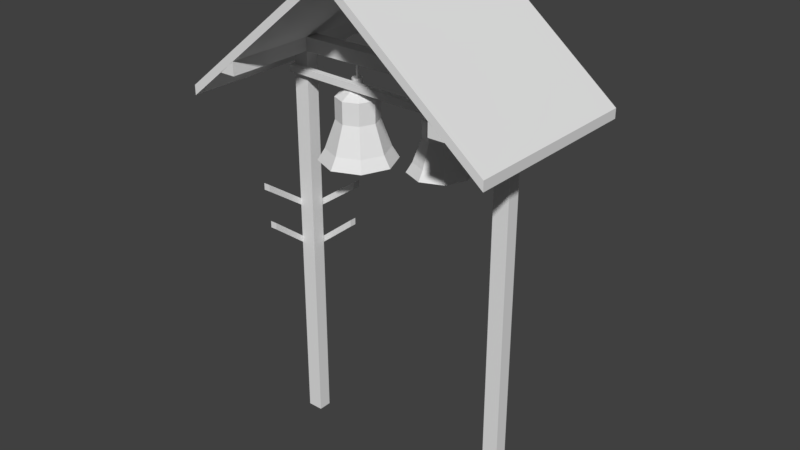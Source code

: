 # Source: sinos_att.blend  (saved by Blender 2.79.0; exported with 4.5.12 LTS)
import bpy
from mathutils import Matrix  # noqa: F401  (used for matrix-valued properties, if any)

bpy.ops.wm.read_factory_settings(use_empty=True)
scene = bpy.context.scene
scene.name = 'Scene'

# ---- collections
col_collection_1 = bpy.data.collections.new('Collection 1'); scene.collection.children.link(col_collection_1)

# ---- materials (node trees are filled in below, after node groups)
mat_material = bpy.data.materials.new('Material')
mat_material.alpha_threshold = 0.0
mat_material.roughness = 0.5
mat_material.line_color = (0.0, 0.0, 0.0, 1.0)

# ---- material node trees
mat_material.use_nodes = True; mat_material.node_tree.nodes.clear()
_N = mat_material.node_tree.nodes; _L = mat_material.node_tree.links
n0 = _N.new('ShaderNodeOutputMaterial'); n0.name = 'Material Output'; n0.location = (300, 300)
n1 = _N.new('ShaderNodeBsdfDiffuse'); n1.name = 'Diffuse BSDF'; n1.location = (10, 300)
_L.new(n1.outputs[0], n0.inputs[0])
n0.is_active_output = True

# ---- world
world_world = bpy.data.worlds.new('World'); scene.world = world_world
world_world.color = (0.05088, 0.05088, 0.05088)
world_world.use_sun_shadow = False
world_world.sun_shadow_jitter_overblur = 0.0
world_world.cycles.sampling_method = 'MANUAL'

# ---- meshes
me_cube_003 = bpy.data.meshes.new('Cube.003')
me_cube_003.from_pydata([(-0.6404, -1.0, -10.27), (-0.6404, -1.0, -8.268), (-0.6404, 1.0, -10.27), (-0.6404, 1.0, -8.268), (15.55, -1.0, 1.206), (15.55, -1.0, 3.206), (15.55, 1.0, 1.206), (15.55, 1.0, 3.206), (-0.6404, -1.0, -22.57), (-0.6404, -1.0, -20.57), (-0.6404, 1.0, -22.57), (-0.6404, 1.0, -20.57), (13.88, -1.0, -11.09), (13.88, -1.0, -9.094), (13.88, 1.0, -11.09), (13.88, 1.0, -9.094), (-2.884, -1.0, -10.27), (-2.884, -1.0, -8.268), (-0.8845, -1.0, -10.27), (-0.8845, -1.0, -8.268), (-2.884, -17.19, 1.206), (-2.884, -17.19, 3.206), (-0.8845, -17.19, 1.206), (-0.8845, -17.19, 3.206), (-2.884, -1.0, -22.57), (-2.884, -1.0, -20.57), (-0.8845, -1.0, -22.57), (-0.8845, -1.0, -20.57), (-2.884, -15.52, -11.09), (-2.884, -15.52, -9.094), (-0.8845, -15.52, -11.09), (-0.8845, -15.52, -9.094), (-0.9731, -7.313, 33.12), (-0.9731, -7.313, 35.0), (-0.9731, -5.425, 33.12), (-0.9731, -5.425, 35.0), (70.06, -7.313, 31.79), (70.06, -7.313, 33.68), (70.06, -5.425, 31.79), (70.06, -5.425, 33.68)], [], [(0, 1, 3, 2), (2, 3, 7, 6), (6, 7, 5, 4), (4, 5, 1, 0), (2, 6, 4, 0), (7, 3, 1, 5), (8, 9, 11, 10), (10, 11, 15, 14), (14, 15, 13, 12), (12, 13, 9, 8), (10, 14, 12, 8), (15, 11, 9, 13), (16, 17, 19, 18), (18, 19, 23, 22), (22, 23, 21, 20), (20, 21, 17, 16), (18, 22, 20, 16), (23, 19, 17, 21), (24, 25, 27, 26), (26, 27, 31, 30), (30, 31, 29, 28), (28, 29, 25, 24), (26, 30, 28, 24), (31, 27, 25, 29), (32, 33, 35, 34), (34, 35, 39, 38), (38, 39, 37, 36), (36, 37, 33, 32), (34, 38, 36, 32), (39, 35, 33, 37)])
me_cube_003.use_remesh_preserve_volume = False
me_cube_003.use_remesh_preserve_attributes = False
me_cube_003.use_mirror_vertex_groups = False
me_cube_003.update()
me_cylinder_001 = bpy.data.meshes.new('Cylinder.001')
me_cylinder_001.from_pydata([(-0.3118, 0.24, 3.179), (-0.3118, 0.1956, 3.252), (-0.1421, 0.1697, 3.179), (-0.1735, 0.1383, 3.252), (-0.07182, 6.873e-08, 3.179), (-0.1163, 7.143e-08, 3.252), (-0.1421, -0.1697, 3.179), (-0.1735, -0.1383, 3.252), (-0.3118, -0.24, 3.179), (-0.3118, -0.1956, 3.252), (-0.4815, -0.1697, 3.179), (-0.4501, -0.1383, 3.252), (-0.5518, 8.209e-08, 3.179), (-0.5074, 8.232e-08, 3.252), (-0.4815, 0.1697, 3.179), (-0.4501, 0.1383, 3.252), (-0.3118, 0.1321, 3.428), (-0.2184, 0.09341, 3.428), (-0.1797, 7.522e-08, 3.428), (-0.2184, -0.09341, 3.428), (-0.3118, -0.1321, 3.428), (-0.4052, -0.09341, 3.428), (-0.4439, 8.257e-08, 3.428), (-0.4052, 0.09341, 3.428), (-0.3118, 0.1321, 3.566), (-0.2184, 0.09341, 3.566), (-0.1797, 7.522e-08, 3.566), (-0.2184, -0.09341, 3.566), (-0.3118, -0.1321, 3.566), (-0.4052, -0.09341, 3.566), (-0.4439, 8.257e-08, 3.566), (-0.4052, 0.09341, 3.566), (-0.3118, 0.03249, 3.624), (-0.2889, 0.02297, 3.624), (-0.2793, 8.009e-08, 3.624), (-0.2889, -0.02297, 3.624), (-0.3118, -0.03249, 3.624), (-0.3348, -0.02297, 3.624), (-0.3443, 8.189e-08, 3.624), (-0.3348, 0.02297, 3.624), (0.3627, 0.07438, 3.469), (-0.3118, 0.022, 3.207), (-0.3118, 0.03964, 3.193), (0.2883, 0.1052, 3.469), (-0.3118, 0.04943, 3.15), (-0.3118, 0.03964, 3.13), (-0.3118, 0.022, 3.116), (0.1782, 0.1101, 3.33), (-0.3118, 8.926e-08, 3.212), (-0.2928, 0.011, 3.207), (-0.2775, 0.01982, 3.193), (-0.269, 0.02471, 3.172), (-0.269, 0.02471, 3.15), (-0.2775, 0.01982, 3.13), (-0.2928, 0.011, 3.116), (0.1532, 0.1351, 3.272), (0.1326, 8.345e-08, 3.33), (-0.2928, -0.011, 3.207), (-0.2775, -0.01982, 3.193), (-0.269, -0.02471, 3.172), (-0.269, -0.02471, 3.15), (-0.2775, -0.01982, 3.13), (-0.2928, -0.011, 3.116), (0.09725, 8.326e-08, 3.272), (0.1782, -0.1101, 3.33), (-0.3118, -0.022, 3.207), (-0.3118, -0.03964, 3.193), (-0.3118, -0.04943, 3.172), (-0.3118, -0.04943, 3.15), (-0.3118, -0.03964, 3.13), (-0.3118, -0.022, 3.116), (-0.3118, 9.309e-08, 3.111), (0.1532, -0.1351, 3.272), (-0.3309, -0.011, 3.207), (-0.3462, -0.01982, 3.193), (-0.3546, -0.02471, 3.172), (-0.3546, -0.02471, 3.15), (-0.3462, -0.01982, 3.13), (-0.3309, -0.011, 3.116), (0.2883, -0.1557, 3.33), (0.2883, -0.1911, 3.272), (-0.3309, 0.011, 3.207), (-0.3462, 0.01982, 3.193), (-0.3546, 0.02471, 3.172), (-0.3546, 0.02471, 3.15), (-0.3462, 0.01982, 3.13), (-0.3309, 0.011, 3.116), (0.3984, -0.1101, 3.33), (0.4235, -0.1351, 3.272), (0.4441, 7.478e-08, 3.33), (0.4794, 7.263e-08, 3.272), (-0.3118, 0.04943, 3.172), (0.3984, 0.1101, 3.33), (0.4235, 0.1351, 3.272), (0.2883, 0.1557, 3.33), (0.2883, 0.1911, 3.272), (0.3935, 7.78e-08, 3.469), (0.3627, -0.07438, 3.469), (0.2883, -0.1052, 3.469), (0.214, -0.07438, 3.469), (0.1832, 8.365e-08, 3.469), (0.214, 0.07438, 3.469), (0.2883, 0.1052, 3.579), (0.3627, 0.07438, 3.579), (0.3935, 7.78e-08, 3.579), (0.3627, -0.07438, 3.579), (0.2883, -0.1052, 3.579), (0.214, -0.07438, 3.579), (0.1832, 8.365e-08, 3.579), (0.214, 0.07438, 3.579), (0.2883, 0.03284, 3.61), (0.3116, 0.02322, 3.61), (0.3212, 8.145e-08, 3.61), (0.3116, -0.02322, 3.61), (0.2883, -0.03284, 3.61), (0.2651, -0.02322, 3.61), (0.2555, 8.327e-08, 3.61), (0.2651, 0.02322, 3.61), (0.2883, 0.01751, 3.293), (0.2883, 0.03156, 3.282), (0.2883, 0.03935, 3.248), (0.2883, 0.03156, 3.232), (0.2883, 0.01751, 3.221), (0.2883, 8.898e-08, 3.297), (0.3035, 0.008757, 3.293), (0.3157, 0.01578, 3.282), (0.3224, 0.01968, 3.266), (0.3224, 0.01968, 3.248), (0.3157, 0.01578, 3.232), (0.3035, 0.008757, 3.221), (0.3035, -0.008757, 3.293), (0.3157, -0.01578, 3.282), (0.3224, -0.01968, 3.266), (0.3224, -0.01968, 3.248), (0.3157, -0.01578, 3.232), (0.3035, -0.008757, 3.221), (0.2883, -0.01751, 3.293), (0.2883, -0.03156, 3.282), (0.2883, -0.03935, 3.266), (0.2883, -0.03935, 3.248), (0.2883, -0.03156, 3.232), (0.2883, -0.01751, 3.221), (0.2883, 9.203e-08, 3.217), (0.2732, -0.008757, 3.293), (0.261, -0.01578, 3.282), (0.2543, -0.01968, 3.266), (0.2543, -0.01968, 3.248), (0.261, -0.01578, 3.232), (0.2732, -0.008757, 3.221), (0.2732, 0.008757, 3.293), (0.261, 0.01578, 3.282), (0.2543, 0.01968, 3.266), (0.2543, 0.01968, 3.248), (0.261, 0.01578, 3.232), (0.2732, 0.008757, 3.221), (0.2883, 0.03935, 3.266), (-0.3118, 0.03249, 3.677), (-0.2889, 0.02297, 3.677), (-0.2793, 8.009e-08, 3.677), (-0.2889, -0.02297, 3.677), (-0.3118, -0.03249, 3.677), (-0.3348, -0.02297, 3.677), (-0.3443, 8.189e-08, 3.677), (-0.3348, 0.02297, 3.677), (0.2883, 0.03284, 3.697), (0.3116, 0.02322, 3.697), (0.3212, 8.145e-08, 3.697), (0.3116, -0.02322, 3.697), (0.2883, -0.03284, 3.697), (0.2651, -0.02322, 3.697), (0.2555, 8.327e-08, 3.697), (0.2651, 0.02322, 3.697), (0.2884, 0.007524, 3.762), (0.2884, 0.007524, 3.696), (-0.3119, 0.007524, 3.677), (-0.3119, 0.007524, 3.762), (-0.3053, -0.003804, 3.677), (-0.3053, -0.003804, 3.762), (-0.3184, -0.003804, 3.677), (-0.3184, -0.003804, 3.762), (0.2949, -0.003804, 3.696), (0.2949, -0.003804, 3.762), (0.2818, -0.003804, 3.696), (0.2818, -0.003804, 3.762)], [], [(0, 1, 3, 2), (2, 3, 5, 4), (4, 5, 7, 6), (6, 7, 9, 8), (8, 9, 11, 10), (10, 11, 13, 12), (5, 3, 17, 18), (12, 13, 15, 14), (14, 15, 1, 0), (0, 2, 4, 6, 8, 10, 12, 14), (20, 19, 27, 28), (11, 9, 20, 21), (1, 15, 23, 16), (3, 1, 16, 17), (7, 5, 18, 19), (13, 11, 21, 22), (9, 7, 19, 20), (15, 13, 22, 23), (24, 31, 39, 32), (18, 17, 25, 26), (23, 22, 30, 31), (21, 20, 28, 29), (19, 18, 26, 27), (17, 16, 24, 25), (16, 23, 31, 24), (22, 21, 29, 30), (113, 112, 166, 167), (30, 29, 37, 38), (28, 27, 35, 36), (26, 25, 33, 34), (31, 30, 38, 39), (29, 28, 36, 37), (27, 26, 34, 35), (25, 24, 32, 33), (71, 46, 54), (45, 44, 52, 53), (91, 42, 50, 51), (41, 48, 49), (46, 45, 53, 54), (44, 91, 51, 52), (42, 41, 49, 50), (52, 51, 59, 60), (50, 49, 57, 58), (71, 54, 62), (53, 52, 60, 61), (51, 50, 58, 59), (49, 48, 57), (54, 53, 61, 62), (71, 62, 70), (61, 60, 68, 69), (59, 58, 66, 67), (57, 48, 65), (62, 61, 69, 70), (60, 59, 67, 68), (58, 57, 65, 66), (71, 70, 78), (69, 68, 76, 77), (67, 66, 74, 75), (65, 48, 73), (70, 69, 77, 78), (68, 67, 75, 76), (66, 65, 73, 74), (75, 74, 82, 83), (73, 48, 81), (78, 77, 85, 86), (76, 75, 83, 84), (74, 73, 81, 82), (71, 78, 86), (77, 76, 84, 85), (86, 85, 45, 46), (84, 83, 91, 44), (82, 81, 41, 42), (71, 86, 46), (85, 84, 44, 45), (83, 82, 42, 91), (81, 48, 41), (95, 94, 92, 93), (93, 92, 89, 90), (90, 89, 87, 88), (88, 87, 79, 80), (80, 79, 64, 72), (72, 64, 56, 63), (89, 92, 40, 96), (63, 56, 47, 55), (55, 47, 94, 95), (95, 93, 90, 88, 80, 72, 63, 55), (98, 97, 105, 106), (64, 79, 98, 99), (94, 47, 101, 43), (92, 94, 43, 40), (87, 89, 96, 97), (56, 64, 99, 100), (79, 87, 97, 98), (47, 56, 100, 101), (102, 109, 117, 110), (96, 40, 103, 104), (101, 100, 108, 109), (99, 98, 106, 107), (97, 96, 104, 105), (40, 43, 102, 103), (43, 101, 109, 102), (100, 99, 107, 108), (37, 36, 160, 161), (108, 107, 115, 116), (106, 105, 113, 114), (104, 103, 111, 112), (109, 108, 116, 117), (107, 106, 114, 115), (105, 104, 112, 113), (103, 102, 110, 111), (142, 122, 129), (121, 120, 127, 128), (155, 119, 125, 126), (118, 123, 124), (122, 121, 128, 129), (120, 155, 126, 127), (119, 118, 124, 125), (127, 126, 132, 133), (125, 124, 130, 131), (142, 129, 135), (128, 127, 133, 134), (126, 125, 131, 132), (124, 123, 130), (129, 128, 134, 135), (142, 135, 141), (134, 133, 139, 140), (132, 131, 137, 138), (130, 123, 136), (135, 134, 140, 141), (133, 132, 138, 139), (131, 130, 136, 137), (142, 141, 148), (140, 139, 146, 147), (138, 137, 144, 145), (136, 123, 143), (141, 140, 147, 148), (139, 138, 145, 146), (137, 136, 143, 144), (145, 144, 150, 151), (143, 123, 149), (148, 147, 153, 154), (146, 145, 151, 152), (144, 143, 149, 150), (142, 148, 154), (147, 146, 152, 153), (154, 153, 121, 122), (152, 151, 155, 120), (150, 149, 118, 119), (142, 154, 122), (153, 152, 120, 121), (151, 150, 119, 155), (149, 123, 118), (157, 156, 163, 162, 161, 160, 159, 158), (165, 164, 171, 170, 169, 168, 167, 166), (114, 113, 167, 168), (38, 37, 161, 162), (115, 114, 168, 169), (39, 38, 162, 163), (116, 115, 169, 170), (32, 39, 163, 156), (33, 32, 156, 157), (117, 116, 170, 171), (34, 33, 157, 158), (110, 117, 171, 164), (111, 110, 164, 165), (35, 34, 158, 159), (36, 35, 159, 160), (112, 111, 165, 166), (180, 181, 183, 182), (174, 175, 177, 176), (173, 172, 181, 180), (176, 177, 179, 178), (177, 175, 179), (182, 183, 172, 173), (178, 179, 175, 174), (174, 176, 178)])
me_cylinder_001.use_remesh_preserve_volume = False
me_cylinder_001.use_remesh_preserve_attributes = False
me_cylinder_001.use_mirror_vertex_groups = False
me_cylinder_001.update()
me_cube_001 = bpy.data.meshes.new('Cube.001')
me_cube_001.from_pydata([(-0.04265, -0.0341, 2.61), (-0.04265, -0.0341, 3.118), (-0.04265, 0.0512, 2.61), (-0.04265, 0.0512, 3.118), (-0.7694, 0.0512, 0.001173), (0.04265, -0.0341, 3.118), (0.6691, 0.0512, 2.525), (0.04265, 0.0512, 3.118), (0.0, 0.0512, 3.153), (0.0, -0.0341, 3.153), (-0.04265, -0.0341, 2.525), (-0.04265, 0.0512, 2.525), (-0.7694, 0.0512, 2.525), (-0.7694, -0.0341, 2.525), (-0.6691, 0.0512, 2.61), (-0.6691, -0.0341, 2.61), (-0.6691, -0.0341, 2.525), (-0.6691, 0.0512, 2.525), (0.6691, 0.0512, 0.001173), (0.6691, -0.0341, 2.525), (0.6691, 0.0512, 2.61), (0.6691, -0.0341, 2.61), (0.04265, 0.0512, 2.61), (0.04265, -0.0341, 2.61), (0.04265, -0.0341, 2.525), (0.04265, 0.0512, 2.525), (0.7694, -0.0341, 2.525), (0.7694, 0.0512, 2.525), (-0.7694, -0.0341, 0.001173), (-0.6691, -0.0341, 0.001173), (-0.6691, 0.0512, 0.001173), (0.6691, -0.0341, 0.001173), (0.7694, -0.0341, 0.001173), (0.7694, 0.0512, 0.001173), (0.6691, 0.0512, 2.525), (0.6691, 0.0512, 2.61), (0.7694, 0.0512, 2.525), (-0.7694, 0.0512, 2.525), (-0.6691, 0.0512, 2.525), (-0.6691, 0.0512, 2.61), (0.6691, 0.6007, 2.525), (0.6691, 0.6007, 2.61), (0.7694, 0.6007, 2.525), (-0.7694, 0.6007, 2.525), (-0.6691, 0.6007, 2.525), (-0.6691, 0.6007, 2.61), (0.7694, -0.5995, 2.525), (0.6691, -0.5995, 2.525), (-0.6691, -0.5995, 2.525), (-0.7694, -0.5995, 2.525), (-0.6691, -0.5995, 2.61), (0.6691, -0.5995, 2.61)], [], [(0, 1, 3, 2), (2, 3, 8, 7, 22), (22, 7, 5, 23), (23, 5, 9, 1, 0), (11, 25, 24, 10), (2, 11, 17, 14), (19, 21, 23, 24), (10, 24, 23, 0), (25, 11, 2, 22), (11, 10, 16, 17), (0, 2, 14, 15), (10, 0, 15, 16), (21, 20, 22, 23), (6, 19, 24, 25), (22, 25, 24, 23), (20, 6, 25, 22), (16, 13, 28, 29), (26, 19, 31, 32), (30, 29, 28, 4), (33, 32, 31, 18), (19, 6, 18, 31), (6, 27, 33, 18), (17, 16, 29, 30), (13, 12, 4, 28), (12, 17, 30, 4), (27, 26, 32, 33), (13, 16, 48, 49), (19, 26, 46, 47), (14, 17, 38, 39), (6, 20, 35, 34), (38, 37, 43, 44), (37, 39, 45, 43), (27, 6, 34, 36), (20, 27, 36, 35), (12, 14, 39, 37), (17, 12, 37, 38), (41, 42, 40), (45, 44, 43), (34, 35, 41, 40), (35, 36, 42, 41), (39, 38, 44, 45), (36, 34, 40, 42), (49, 48, 50), (47, 46, 51), (26, 21, 51, 46), (15, 13, 49, 50), (16, 15, 50, 48), (21, 19, 47, 51)])
me_cube_001.materials.append(mat_material)
me_cube_001.use_remesh_preserve_volume = False
me_cube_001.use_remesh_preserve_attributes = False
me_cube_001.use_mirror_vertex_groups = False
me_cube_001.update()
me_cube = bpy.data.meshes.new('Cube')
me_cube.from_pydata([(1.0, 0.6007, 1.969), (-1.0, -0.5995, 1.969), (-1.0, 0.6007, 1.969), (1.0, 0.6007, 2.03), (1.0, -0.5995, 2.03), (-1.0, 0.6007, 2.03), (1.0, -0.5995, 1.969), (1.788e-07, 0.6007, 2.783), (0.0, -0.5995, 2.783), (2.384e-07, 0.6007, 2.843), (-1.0, -0.5995, 2.03), (-1.49e-07, -0.5995, 2.843)], [], [(8, 11, 10, 1), (1, 10, 5, 2), (9, 7, 2, 5), (3, 0, 7, 9), (6, 4, 11, 8), (0, 3, 4, 6), (3, 9, 11, 4), (9, 5, 10, 11), (7, 8, 1, 2), (0, 6, 8, 7)])
me_cube.materials.append(mat_material)
me_cube.use_remesh_preserve_volume = False
me_cube.use_remesh_preserve_attributes = False
me_cube.use_mirror_vertex_groups = False
me_cube.update()

# ---- objects
ob_cube_002 = bpy.data.objects.new('Cube.002', me_cube_003)
ob_cylinder = bpy.data.objects.new('Cylinder', me_cylinder_001)
ob_cube_001 = bpy.data.objects.new('Cube.001', me_cube_001)
ob_cube = bpy.data.objects.new('Cube', me_cube)

# ---- transforms, parenting, visibility, modifiers, constraints
ob_cube_002.location = (-0.7491, 0.08319, 1.669)
ob_cube_002.scale = (0.02188, 0.02188, 0.02188)
ob_cube_002.lineart.crease_threshold = 0.0
ob_cylinder.location = (0.0, -5.96e-08, -1.237)
ob_cylinder.lineart.crease_threshold = 0.0
ob_cube_001.location = (0.0, 0.0, 0.0)
ob_cube_001.lock_rotations_4d = False
ob_cube_001.empty_display_type = 'ARROWS'
ob_cube_001.lineart.crease_threshold = 0.0
ob_cube.location = (0.0, 0.0, 0.3705)
ob_cube.lock_rotations_4d = False
ob_cube.empty_display_type = 'ARROWS'
ob_cube.lineart.crease_threshold = 0.0

# ---- collection membership
col_collection_1.objects.link(ob_cube_002)
col_collection_1.objects.link(ob_cylinder)
col_collection_1.objects.link(ob_cube_001)
col_collection_1.objects.link(ob_cube)

# ---- scene / render settings (as saved in the file)
scene.frame_start = 1; scene.frame_end = 250; scene.frame_set(1)
scene.render.engine = 'CYCLES'
scene.render.resolution_percentage = 50
scene.render.dither_intensity = 0.0
scene.cycles.use_denoising = False
scene.cycles.samples = 128
scene.cycles.sampling_pattern = 'TABULATED_SOBOL'
scene.cycles.use_adaptive_sampling = False
scene.cycles.use_light_tree = False
scene.cycles.caustics_reflective = False
scene.cycles.caustics_refractive = False
scene.cycles.blur_glossy = 0.0
scene.cycles.sample_clamp_indirect = 0.0
scene.view_settings.view_transform = 'Standard'
bpy.context.view_layer.update()

# ---- added for rendering (the .blend has no active camera and no usable light): camera, sun
cam_auto = bpy.data.cameras.new('AutoCamera')
cam_auto.lens = 50.0
cam_auto.sensor_width = 36.0
cam_auto.clip_end = 1000.0
ob_auto_camera = bpy.data.objects.new('AutoCamera', cam_auto)
scene.collection.objects.link(ob_auto_camera)
ob_auto_camera.location = (3.67318, -4.40722, 4.54602)
ob_auto_camera.rotation_euler = (1.09748, -7.21219e-08, 0.694738)
scene.camera = ob_auto_camera
light_auto_sun = bpy.data.lights.new('AutoSun', 'SUN')
light_auto_sun.energy = 3.0
light_auto_sun.angle = 0.0523599
ob_auto_sun = bpy.data.objects.new('AutoSun', light_auto_sun)
scene.collection.objects.link(ob_auto_sun)
ob_auto_sun.rotation_euler = (0.872665, 0.174533, 0.523599)
bpy.context.view_layer.update()
